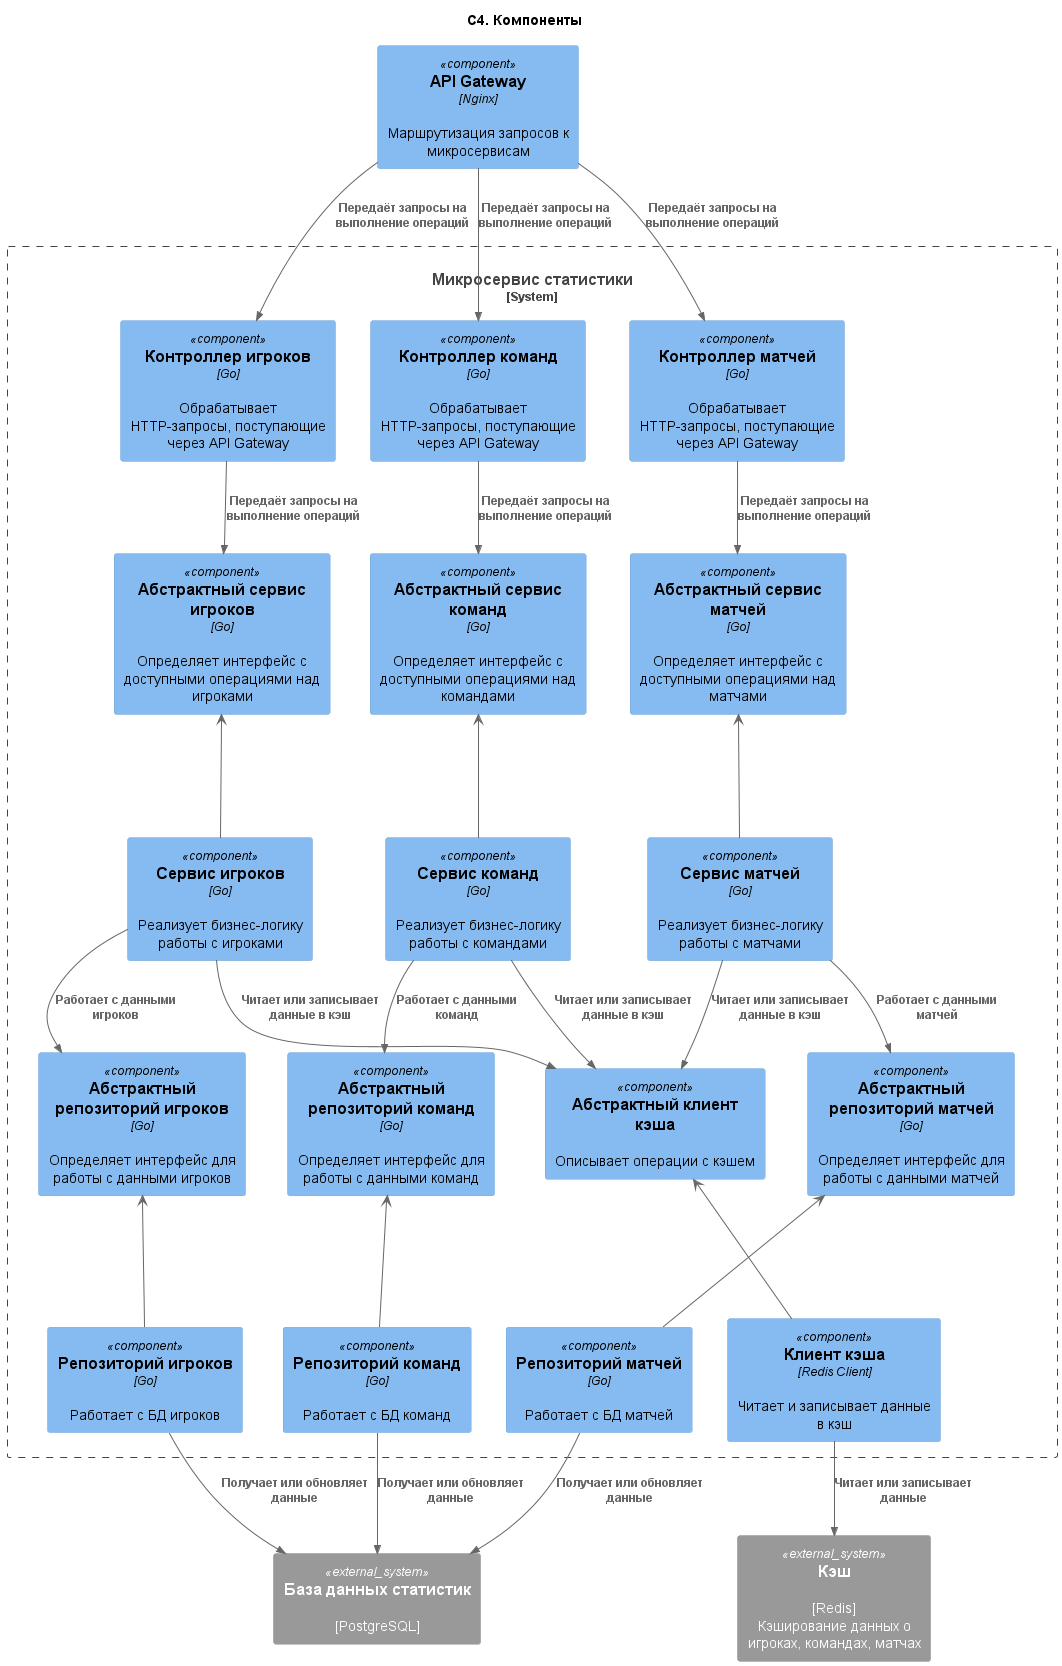

The diagram above was rendered by PlantUML. Its source (embedded in the PNG):
@startuml Component
title "C4. Компоненты"

!include <C4/C4_Component>

Component(apiGateway, "API Gateway", "Nginx", "Маршрутизация запросов к микросервисам")

System_Boundary(productService, "Микросервис статистики") {
    Component(playerController, "Контроллер игроков", "Go", "Обрабатывает HTTP-запросы, поступающие через API Gateway")
    Component(teamController, "Контроллер команд", "Go", "Обрабатывает HTTP-запросы, поступающие через API Gateway")
    Component(matchController, "Контроллер матчей", "Go", "Обрабатывает HTTP-запросы, поступающие через API Gateway")
    Component(playerInterfaceService, "Абстрактный сервис игроков", "Go", "Определяет интерфейс с доступными операциями над игроками")
    Component(teamInterfaceService, "Абстрактный сервис команд", "Go", "Определяет интерфейс с доступными операциями над командами")
    Component(matchInterfaceService, "Абстрактный сервис матчей", "Go", "Определяет интерфейс с доступными операциями над матчами")
    Component(playerService, "Сервис игроков", "Go", "Реализует бизнес-логику работы с игроками")
    Component(teamService, "Сервис команд", "Go", "Реализует бизнес-логику работы с командами")
    Component(matchService, "Сервис матчей", "Go", "Реализует бизнес-логику работы с матчами")
    Component(playerInterfaceRepository, "Абстрактный репозиторий игроков", "Go", "Определяет интерфейс для работы с данными игроков")
    Component(teamInterfaceRepository, "Абстрактный репозиторий команд", "Go", "Определяет интерфейс для работы с данными команд")
    Component(matchInterfaceRepository, "Абстрактный репозиторий матчей", "Go", "Определяет интерфейс для работы с данными матчей")
    Component(playerRepository, "Репозиторий игроков", "Go", "Работает с БД игроков")
    Component(teamRepository, "Репозиторий команд", "Go", "Работает с БД команд")
    Component(matchRepository, "Репозиторий матчей", "Go", "Работает с БД матчей")
    Component(interfaceCacheClient, "Абстрактный клиент кэша", "", "Описывает операции с кэшем")
    Component(cacheClient, "Клиент кэша", "Redis Client", "Читает и записывает данные в кэш")
}

System_Ext(redis, "Кэш", "[Redis]\nКэширование данных о игроках, командах, матчах")
System_Ext(db, "База данных статистик", "[PostgreSQL]")

Rel(apiGateway, playerController, "Передаёт запросы на выполнение операций")
Rel(apiGateway, teamController, "Передаёт запросы на выполнение операций")
Rel(apiGateway, matchController, "Передаёт запросы на выполнение операций")

playerInterfaceService <--- playerService
teamInterfaceService <--- teamService
matchInterfaceService <---matchService

playerInterfaceRepository <--- playerRepository
teamInterfaceRepository <--- teamRepository
matchInterfaceRepository <--- matchRepository

interfaceCacheClient <--- cacheClient

Rel(playerController, playerInterfaceService, "Передаёт запросы на выполнение операций")
Rel(teamController, teamInterfaceService, "Передаёт запросы на выполнение операций")
Rel(matchController, matchInterfaceService, "Передаёт запросы на выполнение операций")

Rel(playerService, playerInterfaceRepository, "Работает с данными игроков")
Rel(playerService, interfaceCacheClient, "Читает или записывает данные в кэш")
Rel(teamService, teamInterfaceRepository, "Работает с данными команд")
Rel(teamService, interfaceCacheClient, "Читает или записывает данные в кэш")
Rel(matchService, matchInterfaceRepository, "Работает с данными матчей")
Rel(matchService, interfaceCacheClient, "Читает или записывает данные в кэш")

Rel(playerRepository, db, "Получает или обновляет данные")
Rel(teamRepository, db, "Получает или обновляет данные")
Rel(matchRepository, db, "Получает или обновляет данные")

Rel(cacheClient, redis, "Читает или записывает данные")

@enduml